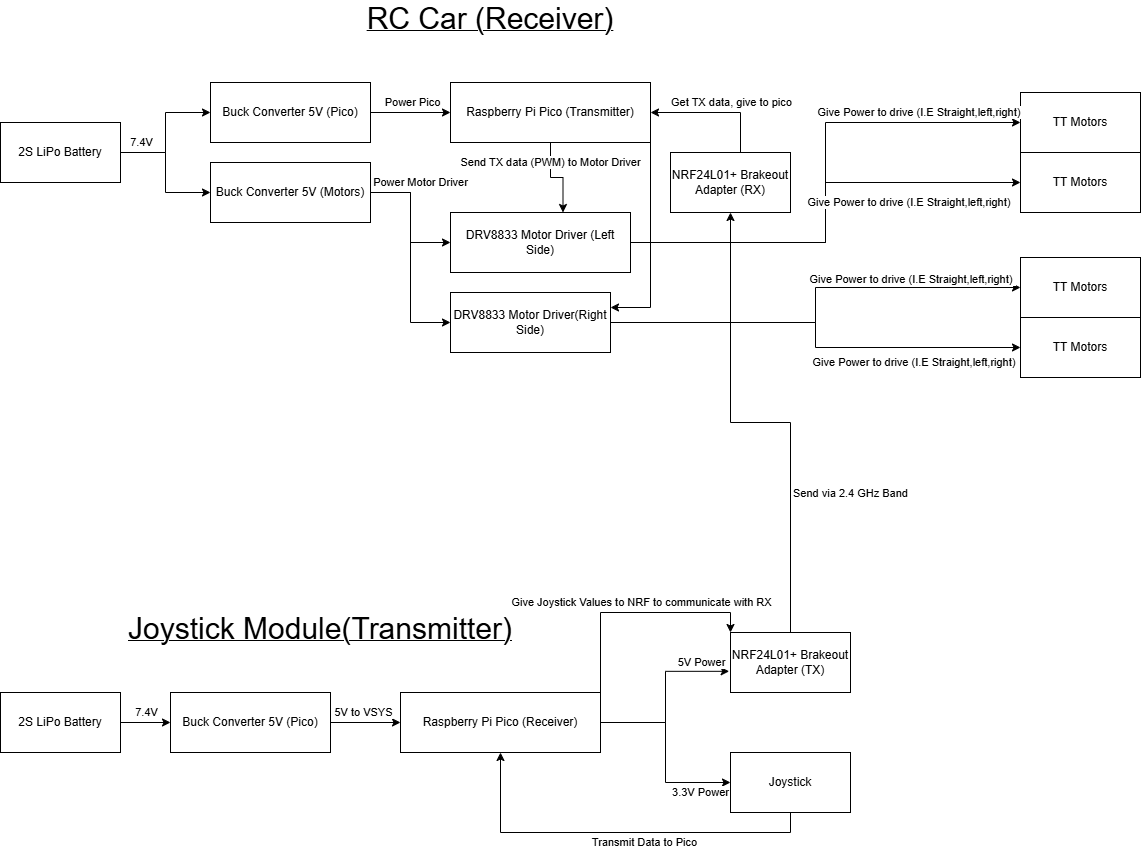

The diagram above was exported from draw.io. Its source (the exported page's mxGraphModel, read from the mxfile embedded in the PNG):
<mxGraphModel dx="1728" dy="2122" grid="1" gridSize="10" guides="1" tooltips="1" connect="1" arrows="1" fold="1" page="1" pageScale="1" pageWidth="827" pageHeight="1169" math="0" shadow="0">
  <root>
    <mxCell id="0" />
    <mxCell id="1" parent="0" />
    <mxCell id="-tdFVM9nxEdaTa_3kMZa-11" style="edgeStyle=orthogonalEdgeStyle;rounded=0;orthogonalLoop=1;jettySize=auto;html=1;entryX=0;entryY=0.5;entryDx=0;entryDy=0;" edge="1" parent="1" source="2" target="3">
      <mxGeometry relative="1" as="geometry" />
    </mxCell>
    <mxCell id="-tdFVM9nxEdaTa_3kMZa-12" style="edgeStyle=orthogonalEdgeStyle;rounded=0;orthogonalLoop=1;jettySize=auto;html=1;entryX=0;entryY=0.5;entryDx=0;entryDy=0;" edge="1" parent="1" source="2" target="4">
      <mxGeometry relative="1" as="geometry" />
    </mxCell>
    <mxCell id="-tdFVM9nxEdaTa_3kMZa-69" value="7.4V" style="edgeLabel;html=1;align=center;verticalAlign=middle;resizable=0;points=[];" vertex="1" connectable="0" parent="-tdFVM9nxEdaTa_3kMZa-12">
      <mxGeometry x="-0.6487" y="1" relative="1" as="geometry">
        <mxPoint x="-2" y="-9" as="offset" />
      </mxGeometry>
    </mxCell>
    <mxCell id="2" value="2S LiPo Battery" style="shape=rectangle;whiteSpace=wrap;html=1;" parent="1" vertex="1">
      <mxGeometry y="120" width="120" height="60" as="geometry" />
    </mxCell>
    <mxCell id="-tdFVM9nxEdaTa_3kMZa-24" style="edgeStyle=orthogonalEdgeStyle;rounded=0;orthogonalLoop=1;jettySize=auto;html=1;exitX=1;exitY=0.5;exitDx=0;exitDy=0;entryX=0;entryY=0.5;entryDx=0;entryDy=0;" edge="1" parent="1" source="3" target="8">
      <mxGeometry relative="1" as="geometry" />
    </mxCell>
    <mxCell id="-tdFVM9nxEdaTa_3kMZa-32" value="Power Pico" style="edgeLabel;html=1;align=center;verticalAlign=middle;resizable=0;points=[];" vertex="1" connectable="0" parent="-tdFVM9nxEdaTa_3kMZa-24">
      <mxGeometry x="0.0333" y="1" relative="1" as="geometry">
        <mxPoint y="-9" as="offset" />
      </mxGeometry>
    </mxCell>
    <mxCell id="3" value="Buck Converter 5V (Pico)" style="shape=rectangle;whiteSpace=wrap;html=1;" parent="1" vertex="1">
      <mxGeometry x="210" y="80" width="160" height="60" as="geometry" />
    </mxCell>
    <mxCell id="-tdFVM9nxEdaTa_3kMZa-26" style="edgeStyle=orthogonalEdgeStyle;rounded=0;orthogonalLoop=1;jettySize=auto;html=1;entryX=0;entryY=0.5;entryDx=0;entryDy=0;" edge="1" parent="1" source="4" target="6">
      <mxGeometry relative="1" as="geometry" />
    </mxCell>
    <mxCell id="-tdFVM9nxEdaTa_3kMZa-33" value="Power Motor Driver" style="edgeLabel;html=1;align=center;verticalAlign=middle;resizable=0;points=[];" vertex="1" connectable="0" parent="-tdFVM9nxEdaTa_3kMZa-26">
      <mxGeometry x="-0.5333" y="2" relative="1" as="geometry">
        <mxPoint x="20" y="-8" as="offset" />
      </mxGeometry>
    </mxCell>
    <mxCell id="-tdFVM9nxEdaTa_3kMZa-35" style="edgeStyle=orthogonalEdgeStyle;rounded=0;orthogonalLoop=1;jettySize=auto;html=1;entryX=0;entryY=0.5;entryDx=0;entryDy=0;" edge="1" parent="1" source="4" target="-tdFVM9nxEdaTa_3kMZa-34">
      <mxGeometry relative="1" as="geometry" />
    </mxCell>
    <mxCell id="4" value="Buck Converter 5V (Motors)" style="shape=rectangle;whiteSpace=wrap;html=1;" parent="1" vertex="1">
      <mxGeometry x="210" y="160" width="160" height="60" as="geometry" />
    </mxCell>
    <mxCell id="-tdFVM9nxEdaTa_3kMZa-50" style="edgeStyle=orthogonalEdgeStyle;rounded=0;orthogonalLoop=1;jettySize=auto;html=1;entryX=0;entryY=0.5;entryDx=0;entryDy=0;" edge="1" parent="1" source="5" target="-tdFVM9nxEdaTa_3kMZa-47">
      <mxGeometry relative="1" as="geometry" />
    </mxCell>
    <mxCell id="-tdFVM9nxEdaTa_3kMZa-62" value="3.3V Power" style="edgeLabel;html=1;align=center;verticalAlign=middle;resizable=0;points=[];" vertex="1" connectable="0" parent="-tdFVM9nxEdaTa_3kMZa-50">
      <mxGeometry x="0.6789" y="-2" relative="1" as="geometry">
        <mxPoint y="8" as="offset" />
      </mxGeometry>
    </mxCell>
    <mxCell id="-tdFVM9nxEdaTa_3kMZa-66" style="edgeStyle=orthogonalEdgeStyle;rounded=0;orthogonalLoop=1;jettySize=auto;html=1;exitX=1;exitY=0;exitDx=0;exitDy=0;entryX=0;entryY=0;entryDx=0;entryDy=0;" edge="1" parent="1" source="5" target="-tdFVM9nxEdaTa_3kMZa-48">
      <mxGeometry relative="1" as="geometry" />
    </mxCell>
    <mxCell id="-tdFVM9nxEdaTa_3kMZa-67" value="Give Joystick Values to NRF to communicate with RX" style="edgeLabel;html=1;align=center;verticalAlign=middle;resizable=0;points=[];" vertex="1" connectable="0" parent="-tdFVM9nxEdaTa_3kMZa-66">
      <mxGeometry x="0.0754" y="-1" relative="1" as="geometry">
        <mxPoint x="-3" y="-11" as="offset" />
      </mxGeometry>
    </mxCell>
    <mxCell id="5" value="Raspberry Pi Pico (Receiver)" style="shape=rectangle;whiteSpace=wrap;html=1;" parent="1" vertex="1">
      <mxGeometry x="400" y="690" width="200" height="60" as="geometry" />
    </mxCell>
    <mxCell id="-tdFVM9nxEdaTa_3kMZa-38" style="edgeStyle=orthogonalEdgeStyle;rounded=0;orthogonalLoop=1;jettySize=auto;html=1;entryX=0;entryY=0.5;entryDx=0;entryDy=0;" edge="1" parent="1" source="6" target="7">
      <mxGeometry relative="1" as="geometry" />
    </mxCell>
    <mxCell id="-tdFVM9nxEdaTa_3kMZa-72" value="Give Power to drive (I.E Straight,left,right)&amp;nbsp;" style="edgeLabel;html=1;align=center;verticalAlign=middle;resizable=0;points=[];" vertex="1" connectable="0" parent="-tdFVM9nxEdaTa_3kMZa-38">
      <mxGeometry x="0.5778" y="2" relative="1" as="geometry">
        <mxPoint x="2" y="242" as="offset" />
      </mxGeometry>
    </mxCell>
    <mxCell id="-tdFVM9nxEdaTa_3kMZa-39" style="edgeStyle=orthogonalEdgeStyle;rounded=0;orthogonalLoop=1;jettySize=auto;html=1;entryX=0;entryY=0.5;entryDx=0;entryDy=0;" edge="1" parent="1" source="6" target="-tdFVM9nxEdaTa_3kMZa-27">
      <mxGeometry relative="1" as="geometry" />
    </mxCell>
    <mxCell id="6" value="DRV8833 Motor Driver (Left Side)" style="shape=rectangle;whiteSpace=wrap;html=1;" parent="1" vertex="1">
      <mxGeometry x="450" y="210" width="180" height="60" as="geometry" />
    </mxCell>
    <mxCell id="7" value="TT Motors" style="shape=rectangle;whiteSpace=wrap;html=1;" parent="1" vertex="1">
      <mxGeometry x="1020" y="90" width="120" height="60" as="geometry" />
    </mxCell>
    <mxCell id="-tdFVM9nxEdaTa_3kMZa-56" style="edgeStyle=orthogonalEdgeStyle;rounded=0;orthogonalLoop=1;jettySize=auto;html=1;exitX=1;exitY=1;exitDx=0;exitDy=0;entryX=1;entryY=0.25;entryDx=0;entryDy=0;" edge="1" parent="1" source="8" target="-tdFVM9nxEdaTa_3kMZa-34">
      <mxGeometry relative="1" as="geometry" />
    </mxCell>
    <mxCell id="8" value="Raspberry Pi Pico (Transmitter)" style="shape=rectangle;whiteSpace=wrap;html=1;" parent="1" vertex="1">
      <mxGeometry x="450" y="80" width="200" height="60" as="geometry" />
    </mxCell>
    <mxCell id="-tdFVM9nxEdaTa_3kMZa-16" style="edgeStyle=orthogonalEdgeStyle;rounded=0;orthogonalLoop=1;jettySize=auto;html=1;entryX=0;entryY=0.5;entryDx=0;entryDy=0;" edge="1" parent="1" source="-tdFVM9nxEdaTa_3kMZa-13" target="-tdFVM9nxEdaTa_3kMZa-15">
      <mxGeometry relative="1" as="geometry" />
    </mxCell>
    <mxCell id="-tdFVM9nxEdaTa_3kMZa-59" value="7.4V" style="edgeLabel;html=1;align=center;verticalAlign=middle;resizable=0;points=[];" vertex="1" connectable="0" parent="-tdFVM9nxEdaTa_3kMZa-16">
      <mxGeometry x="0.0389" y="-2" relative="1" as="geometry">
        <mxPoint y="-12" as="offset" />
      </mxGeometry>
    </mxCell>
    <mxCell id="-tdFVM9nxEdaTa_3kMZa-13" value="2S LiPo Battery" style="shape=rectangle;whiteSpace=wrap;html=1;" vertex="1" parent="1">
      <mxGeometry y="690" width="120" height="60" as="geometry" />
    </mxCell>
    <mxCell id="-tdFVM9nxEdaTa_3kMZa-14" value="&lt;p style=&quot;line-height: 110%;&quot;&gt;&lt;u&gt;&lt;font style=&quot;font-size: 30px;&quot;&gt;RC Car (Receiver)&lt;/font&gt;&lt;/u&gt;&lt;/p&gt;" style="text;strokeColor=none;align=center;fillColor=none;html=1;verticalAlign=middle;whiteSpace=wrap;rounded=0;" vertex="1" parent="1">
      <mxGeometry x="325" width="330" height="40" as="geometry" />
    </mxCell>
    <mxCell id="-tdFVM9nxEdaTa_3kMZa-17" style="edgeStyle=orthogonalEdgeStyle;rounded=0;orthogonalLoop=1;jettySize=auto;html=1;exitX=1;exitY=0.5;exitDx=0;exitDy=0;entryX=0;entryY=0.5;entryDx=0;entryDy=0;" edge="1" parent="1" source="-tdFVM9nxEdaTa_3kMZa-15" target="5">
      <mxGeometry relative="1" as="geometry" />
    </mxCell>
    <mxCell id="-tdFVM9nxEdaTa_3kMZa-60" value="5V to VSYS" style="edgeLabel;html=1;align=center;verticalAlign=middle;resizable=0;points=[];" vertex="1" connectable="0" parent="-tdFVM9nxEdaTa_3kMZa-17">
      <mxGeometry x="-0.0722" y="-1" relative="1" as="geometry">
        <mxPoint y="-11" as="offset" />
      </mxGeometry>
    </mxCell>
    <mxCell id="-tdFVM9nxEdaTa_3kMZa-15" value="Buck Converter 5V (Pico)" style="shape=rectangle;whiteSpace=wrap;html=1;" vertex="1" parent="1">
      <mxGeometry x="170" y="690" width="160" height="60" as="geometry" />
    </mxCell>
    <mxCell id="-tdFVM9nxEdaTa_3kMZa-25" style="edgeStyle=orthogonalEdgeStyle;rounded=0;orthogonalLoop=1;jettySize=auto;html=1;entryX=0.625;entryY=0;entryDx=0;entryDy=0;entryPerimeter=0;" edge="1" parent="1" source="8" target="6">
      <mxGeometry relative="1" as="geometry" />
    </mxCell>
    <mxCell id="-tdFVM9nxEdaTa_3kMZa-70" value="Send TX data (PWM) to Motor Driver" style="edgeLabel;html=1;align=center;verticalAlign=middle;resizable=0;points=[];" vertex="1" connectable="0" parent="-tdFVM9nxEdaTa_3kMZa-25">
      <mxGeometry x="-0.604" y="-1" relative="1" as="geometry">
        <mxPoint x="1" y="3" as="offset" />
      </mxGeometry>
    </mxCell>
    <mxCell id="-tdFVM9nxEdaTa_3kMZa-27" value="TT Motors" style="shape=rectangle;whiteSpace=wrap;html=1;" vertex="1" parent="1">
      <mxGeometry x="1020" y="150" width="120" height="60" as="geometry" />
    </mxCell>
    <mxCell id="-tdFVM9nxEdaTa_3kMZa-28" value="TT Motors" style="shape=rectangle;whiteSpace=wrap;html=1;" vertex="1" parent="1">
      <mxGeometry x="1020" y="255" width="120" height="60" as="geometry" />
    </mxCell>
    <mxCell id="-tdFVM9nxEdaTa_3kMZa-29" value="TT Motors" style="shape=rectangle;whiteSpace=wrap;html=1;" vertex="1" parent="1">
      <mxGeometry x="1020" y="315" width="120" height="60" as="geometry" />
    </mxCell>
    <mxCell id="-tdFVM9nxEdaTa_3kMZa-40" style="edgeStyle=orthogonalEdgeStyle;rounded=0;orthogonalLoop=1;jettySize=auto;html=1;entryX=0;entryY=0.5;entryDx=0;entryDy=0;" edge="1" parent="1" source="-tdFVM9nxEdaTa_3kMZa-34" target="-tdFVM9nxEdaTa_3kMZa-28">
      <mxGeometry relative="1" as="geometry" />
    </mxCell>
    <mxCell id="-tdFVM9nxEdaTa_3kMZa-41" style="edgeStyle=orthogonalEdgeStyle;rounded=0;orthogonalLoop=1;jettySize=auto;html=1;entryX=0;entryY=0.5;entryDx=0;entryDy=0;" edge="1" parent="1" source="-tdFVM9nxEdaTa_3kMZa-34" target="-tdFVM9nxEdaTa_3kMZa-29">
      <mxGeometry relative="1" as="geometry" />
    </mxCell>
    <mxCell id="-tdFVM9nxEdaTa_3kMZa-34" value="DRV8833 Motor Driver(Right Side)" style="shape=rectangle;whiteSpace=wrap;html=1;" vertex="1" parent="1">
      <mxGeometry x="450" y="290" width="160" height="60" as="geometry" />
    </mxCell>
    <mxCell id="-tdFVM9nxEdaTa_3kMZa-52" style="edgeStyle=orthogonalEdgeStyle;rounded=0;orthogonalLoop=1;jettySize=auto;html=1;entryX=1;entryY=0.5;entryDx=0;entryDy=0;" edge="1" parent="1" source="-tdFVM9nxEdaTa_3kMZa-42" target="8">
      <mxGeometry relative="1" as="geometry">
        <mxPoint x="700" y="110" as="targetPoint" />
        <Array as="points">
          <mxPoint x="740" y="110" />
        </Array>
      </mxGeometry>
    </mxCell>
    <mxCell id="-tdFVM9nxEdaTa_3kMZa-71" value="Get TX data, give to pico" style="edgeLabel;html=1;align=center;verticalAlign=middle;resizable=0;points=[];" vertex="1" connectable="0" parent="-tdFVM9nxEdaTa_3kMZa-52">
      <mxGeometry x="-0.1974" y="3" relative="1" as="geometry">
        <mxPoint x="3" y="-13" as="offset" />
      </mxGeometry>
    </mxCell>
    <mxCell id="-tdFVM9nxEdaTa_3kMZa-42" value="NRF24L01+ Brakeout Adapter (RX)" style="rounded=0;whiteSpace=wrap;html=1;" vertex="1" parent="1">
      <mxGeometry x="670" y="150" width="120" height="60" as="geometry" />
    </mxCell>
    <mxCell id="-tdFVM9nxEdaTa_3kMZa-55" style="edgeStyle=orthogonalEdgeStyle;rounded=0;orthogonalLoop=1;jettySize=auto;html=1;entryX=0.5;entryY=1;entryDx=0;entryDy=0;" edge="1" parent="1" source="-tdFVM9nxEdaTa_3kMZa-47" target="5">
      <mxGeometry relative="1" as="geometry">
        <Array as="points">
          <mxPoint x="790" y="830" />
          <mxPoint x="500" y="830" />
        </Array>
      </mxGeometry>
    </mxCell>
    <mxCell id="-tdFVM9nxEdaTa_3kMZa-65" value="Transmit Data to Pico" style="edgeLabel;html=1;align=center;verticalAlign=middle;resizable=0;points=[];" vertex="1" connectable="0" parent="-tdFVM9nxEdaTa_3kMZa-55">
      <mxGeometry x="-0.147" y="-1" relative="1" as="geometry">
        <mxPoint y="11" as="offset" />
      </mxGeometry>
    </mxCell>
    <mxCell id="-tdFVM9nxEdaTa_3kMZa-47" value="Joystick" style="rounded=0;whiteSpace=wrap;html=1;" vertex="1" parent="1">
      <mxGeometry x="730" y="750" width="120" height="60" as="geometry" />
    </mxCell>
    <mxCell id="-tdFVM9nxEdaTa_3kMZa-51" style="edgeStyle=orthogonalEdgeStyle;rounded=0;orthogonalLoop=1;jettySize=auto;html=1;entryX=0.5;entryY=1;entryDx=0;entryDy=0;" edge="1" parent="1" source="-tdFVM9nxEdaTa_3kMZa-48" target="-tdFVM9nxEdaTa_3kMZa-42">
      <mxGeometry relative="1" as="geometry" />
    </mxCell>
    <mxCell id="-tdFVM9nxEdaTa_3kMZa-68" value="Send via 2.4 GHz Band" style="edgeLabel;html=1;align=center;verticalAlign=middle;resizable=0;points=[];" vertex="1" connectable="0" parent="-tdFVM9nxEdaTa_3kMZa-51">
      <mxGeometry x="-0.4465" y="-3" relative="1" as="geometry">
        <mxPoint x="57" y="-7" as="offset" />
      </mxGeometry>
    </mxCell>
    <mxCell id="-tdFVM9nxEdaTa_3kMZa-48" value="NRF24L01+ Brakeout Adapter (TX)" style="rounded=0;whiteSpace=wrap;html=1;" vertex="1" parent="1">
      <mxGeometry x="730" y="630" width="120" height="60" as="geometry" />
    </mxCell>
    <mxCell id="-tdFVM9nxEdaTa_3kMZa-49" style="edgeStyle=orthogonalEdgeStyle;rounded=0;orthogonalLoop=1;jettySize=auto;html=1;entryX=-0.011;entryY=0.647;entryDx=0;entryDy=0;entryPerimeter=0;" edge="1" parent="1" source="5" target="-tdFVM9nxEdaTa_3kMZa-48">
      <mxGeometry relative="1" as="geometry" />
    </mxCell>
    <mxCell id="-tdFVM9nxEdaTa_3kMZa-64" value="5V Power" style="edgeLabel;html=1;align=center;verticalAlign=middle;resizable=0;points=[];" vertex="1" connectable="0" parent="-tdFVM9nxEdaTa_3kMZa-49">
      <mxGeometry x="0.7589" y="-2" relative="1" as="geometry">
        <mxPoint x="-7" y="-11" as="offset" />
      </mxGeometry>
    </mxCell>
    <mxCell id="-tdFVM9nxEdaTa_3kMZa-57" value="&lt;p style=&quot;line-height: 110%;&quot;&gt;&lt;u&gt;&lt;font style=&quot;font-size: 30px;&quot;&gt;Joystick Module(Transmitter)&lt;/font&gt;&lt;/u&gt;&lt;/p&gt;" style="text;strokeColor=none;align=center;fillColor=none;html=1;verticalAlign=middle;whiteSpace=wrap;rounded=0;" vertex="1" parent="1">
      <mxGeometry x="120" y="610" width="400" height="40" as="geometry" />
    </mxCell>
    <mxCell id="-tdFVM9nxEdaTa_3kMZa-58" style="edgeStyle=orthogonalEdgeStyle;rounded=0;orthogonalLoop=1;jettySize=auto;html=1;exitX=0.5;exitY=1;exitDx=0;exitDy=0;" edge="1" parent="1" source="-tdFVM9nxEdaTa_3kMZa-13" target="-tdFVM9nxEdaTa_3kMZa-13">
      <mxGeometry relative="1" as="geometry" />
    </mxCell>
    <mxCell id="-tdFVM9nxEdaTa_3kMZa-73" value="Give Power to drive (I.E Straight,left,right)&amp;nbsp;" style="edgeLabel;html=1;align=center;verticalAlign=middle;resizable=0;points=[];" vertex="1" connectable="0" parent="1">
      <mxGeometry x="920" y="360" as="geometry">
        <mxPoint x="-8" y="-83" as="offset" />
      </mxGeometry>
    </mxCell>
    <mxCell id="-tdFVM9nxEdaTa_3kMZa-74" value="Give Power to drive (I.E Straight,left,right)&amp;nbsp;" style="edgeLabel;html=1;align=center;verticalAlign=middle;resizable=0;points=[];" vertex="1" connectable="0" parent="1">
      <mxGeometry x="920" y="110" as="geometry" />
    </mxCell>
    <mxCell id="-tdFVM9nxEdaTa_3kMZa-75" value="Give Power to drive (I.E Straight,left,right)&amp;nbsp;" style="edgeLabel;html=1;align=center;verticalAlign=middle;resizable=0;points=[];" vertex="1" connectable="0" parent="1">
      <mxGeometry x="910" y="200" as="geometry" />
    </mxCell>
  </root>
</mxGraphModel>